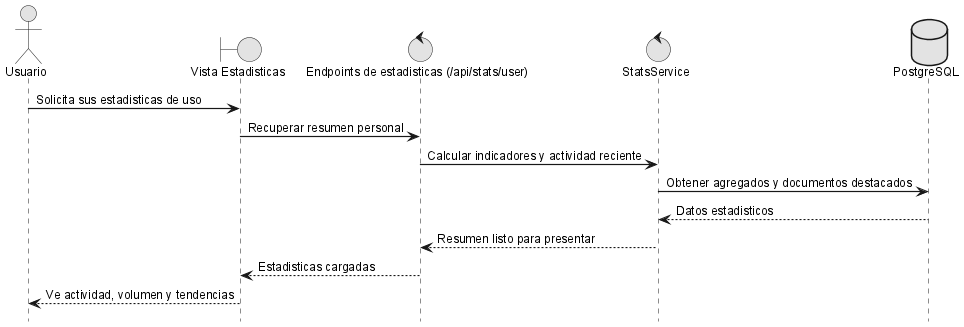

The diagram above was rendered by PlantUML. Its source (embedded in the PNG):
@startuml
!include _sequence-style.puml
actor Usuario as user
boundary "Vista Estadisticas" as ui
control "Endpoints de estadisticas (/api/stats/user)" as api
control "StatsService" as srv
database "PostgreSQL" as db

user -> ui: Solicita sus estadisticas de uso
ui -> api: Recuperar resumen personal
api -> srv: Calcular indicadores y actividad reciente
srv -> db: Obtener agregados y documentos destacados
db --> srv: Datos estadisticos
srv --> api: Resumen listo para presentar
api --> ui: Estadisticas cargadas
ui --> user: Ve actividad, volumen y tendencias

@enduml